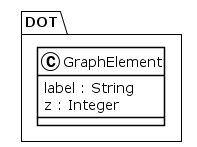

The diagram above was rendered by PlantUML. Its source (embedded in the PNG):
@startuml
!theme plain
package DOT {
class GraphElement {
	 label : String
	 z : Integer
}
}
@enduml